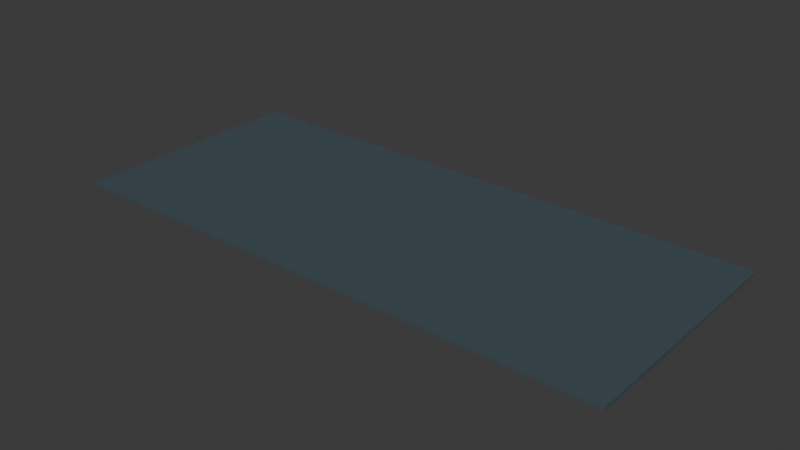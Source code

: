 # Source: road-link.blend  (saved by Blender 5.2.44; exported with 4.5.12 LTS)
import bpy
from mathutils import Matrix  # noqa: F401  (used for matrix-valued properties, if any)

bpy.ops.wm.read_factory_settings(use_empty=True)
scene = bpy.context.scene
scene.name = 'Scene'

# ---- collections
col_collection = bpy.data.collections.new('Collection'); scene.collection.children.link(col_collection)

# ---- materials (node trees are filled in below, after node groups)
mat_road_asphalt = bpy.data.materials.new('Road asphalt')
mat_road_asphalt.diffuse_color = (0.055, 0.085, 0.1, 1.0)

# ---- material node trees
mat_road_asphalt.use_nodes = True; mat_road_asphalt.node_tree.nodes.clear()
_N = mat_road_asphalt.node_tree.nodes; _L = mat_road_asphalt.node_tree.links
n0 = _N.new('ShaderNodeBsdfPrincipled'); n0.name = 'Principled BSDF'; n0.location = (-200, 100)
n0.inputs[0].default_value = (0.055, 0.085, 0.1, 1.0)
n0.inputs[2].default_value = 0.65
n0.inputs[10].default_value = 0.005
n1 = _N.new('ShaderNodeOutputMaterial'); n1.name = 'Material Output'; n1.location = (200, 100)
_L.new(n0.outputs[0], n1.inputs[0])
n1.is_active_output = True

# ---- world
world_world = bpy.data.worlds.new('World'); scene.world = world_world
world_world.use_nodes = True; world_world.node_tree.nodes.clear()
_N = world_world.node_tree.nodes; _L = world_world.node_tree.links
n0 = _N.new('ShaderNodeOutputWorld'); n0.name = 'World Output'; n0.location = (200, 100)
n1 = _N.new('ShaderNodeBackground'); n1.name = 'Background'; n1.location = (-200, 100)
n1.inputs[0].default_value = (0.05088, 0.05088, 0.05088, 1.0)
_L.new(n1.outputs[0], n0.inputs[0])
n0.is_active_output = True
world_world.color = (0.05088, 0.05088, 0.05088)
world_world.sun_shadow_jitter_overblur = 0.0

# ---- meshes
me_cube_001 = bpy.data.meshes.new('Cube.001')
me_cube_001.from_pydata([(-5.0, -2.15, -0.03), (-5.0, -2.15, 0.03), (-5.0, 2.15, -0.03), (-5.0, 2.15, 0.03), (5.0, -2.15, -0.03), (5.0, -2.15, 0.03), (5.0, 2.15, -0.03), (5.0, 2.15, 0.03)], [], [(0, 1, 3, 2), (2, 3, 7, 6), (6, 7, 5, 4), (4, 5, 1, 0), (2, 6, 4, 0), (7, 3, 1, 5)])
_uv = me_cube_001.uv_layers.new(name='UVMap')
_uv.uv.foreach_set('vector', [0.375, 0.0, 0.625, 0.0, 0.625, 0.25, 0.375, 0.25, 0.375, 0.25, 0.625, 0.25, 0.625, 0.5, 0.375, 0.5, 0.375, 0.5, 0.625, 0.5, 0.625, 0.75, 0.375, 0.75, 0.375, 0.75, 0.625, 0.75, 0.625, 1.0, 0.375, 1.0, 0.125, 0.5, 0.375, 0.5, 0.375, 0.75, 0.125, 0.75, 0.625, 0.5, 0.875, 0.5, 0.875, 0.75, 0.625, 0.75])
me_cube_001.materials.append(mat_road_asphalt)
me_cube_001.update()

# ---- objects
ob_asphalt = bpy.data.objects.new('asphalt', me_cube_001)

# ---- transforms, parenting, visibility, modifiers, constraints
ob_asphalt.location = (0.0, 0.0, 0.03)

# ---- collection membership
col_collection.objects.link(ob_asphalt)

# ---- scene / render settings (as saved in the file)
scene.frame_start = 1; scene.frame_end = 250; scene.frame_set(1)
scene.render.engine = 'BLENDER_EEVEE_NEXT'
scene.render.bake_bias = 0.0
scene.render.bake_samples = 0
scene.render.compositor_device = 'GPU'
scene.eevee.use_volume_custom_range = False
scene.eevee.fast_gi_thickness_near = 0.1
scene.eevee.fast_gi_thickness_far = 0.0
scene.eevee.ray_tracing_options.screen_trace_thickness = 0.1
bpy.context.view_layer.update()

# ---- added for rendering (the .blend has no active camera and no usable light): camera, sun
cam_auto = bpy.data.cameras.new('AutoCamera')
cam_auto.lens = 50.0
cam_auto.sensor_width = 36.0
cam_auto.clip_end = 1000.0
ob_auto_camera = bpy.data.objects.new('AutoCamera', cam_auto)
scene.collection.objects.link(ob_auto_camera)
ob_auto_camera.location = (10.0715, -12.0858, 8.08721)
ob_auto_camera.rotation_euler = (1.09748, -7.21219e-08, 0.694738)
scene.camera = ob_auto_camera
light_auto_sun = bpy.data.lights.new('AutoSun', 'SUN')
light_auto_sun.energy = 3.0
light_auto_sun.angle = 0.0523599
ob_auto_sun = bpy.data.objects.new('AutoSun', light_auto_sun)
scene.collection.objects.link(ob_auto_sun)
ob_auto_sun.rotation_euler = (0.872665, 0.174533, 0.523599)
bpy.context.view_layer.update()
